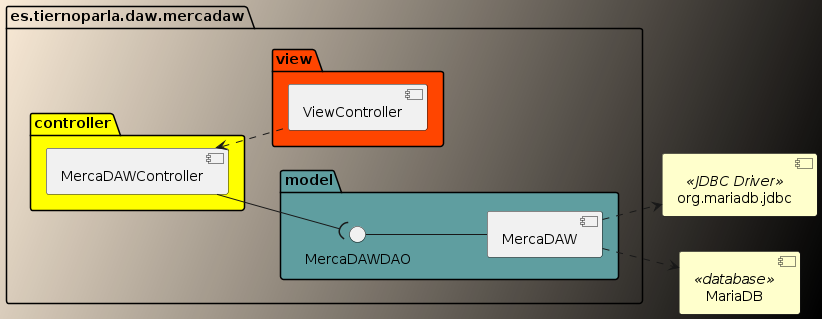

The diagram above was rendered by PlantUML. Its source (embedded in the PNG):
@startuml Diagrama de Componentes
skinparam BackgroundColor antiquewhite/black
allow_mixing
set namespaceSeparator none
left to right direction

package es.tiernoparla.daw.mercadaw{

    package model #CadetBlue{
        component MercaDAW as mi {

        }

        () MercaDAWDAO as md

        md -- mi
    }



    package controller #Yellow{
        component MercaDAWController as mc {

        }
    }

    package view #OrangeRed{
        component ViewController as vc {

        }
    }

}

component "org.mariadb.jdbc" <<JDBC Driver>> as jdbc #BUSINESS{
    
}

component "MariaDB" <<database>> #BUSINESS{
    
}

mc <.. vc

mi ..> MariaDB

mi ..> jdbc

mc --( md


@enduml